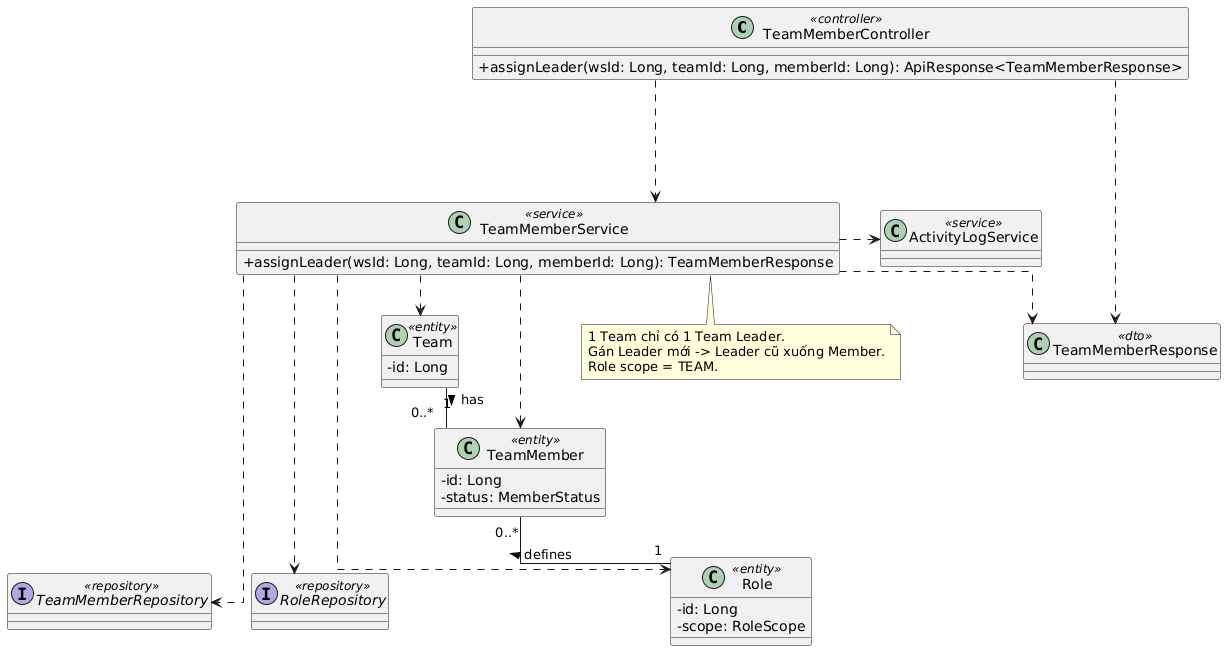

The diagram above was rendered by PlantUML. Its source (embedded in the PNG):
@startuml
top to bottom direction
skinparam linetype ortho
skinparam classAttributeIconSize 0
skinparam nodesep 40
skinparam ranksep 40

class TeamMemberController <<controller>> {
  +assignLeader(wsId: Long, teamId: Long, memberId: Long): ApiResponse<TeamMemberResponse>
}
class TeamMemberService <<service>> {
  +assignLeader(wsId: Long, teamId: Long, memberId: Long): TeamMemberResponse
}
class ActivityLogService <<service>>

interface TeamMemberRepository <<repository>>
interface RoleRepository <<repository>>

class Team <<entity>> {
  -id: Long
}
class TeamMember <<entity>> {
  -id: Long
  -status: MemberStatus
}
class Role <<entity>> {
  -id: Long
  -scope: RoleScope
}

class TeamMemberResponse <<dto>>

' Luồng chính
TeamMemberController ..down..> TeamMemberService
TeamMemberService ..down..> TeamMemberRepository
TeamMemberService ..down..> RoleRepository
TeamMemberService ..right..> ActivityLogService

' Quan hệ Entity
Team "1" -down- "0..*" TeamMember : has >
Role "1" -up- "0..*" TeamMember : defines >

' Liên kết phụ thuộc (Dependency)
TeamMemberController ..> TeamMemberResponse
TeamMemberService ..> TeamMemberResponse
TeamMemberService ..> Team
TeamMemberService ..> TeamMember
TeamMemberService ..> Role

note bottom of TeamMemberService
  1 Team chỉ có 1 Team Leader.
  Gán Leader mới -> Leader cũ xuống Member.
  Role scope = TEAM.
end note
@enduml